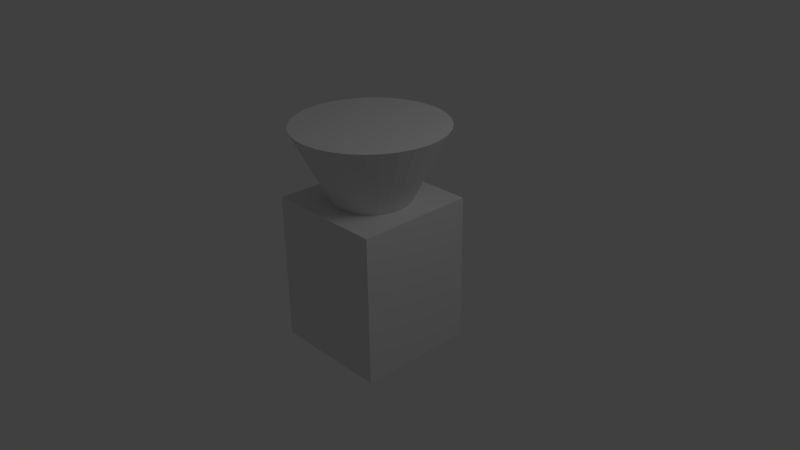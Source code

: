 # Source: camera.blend  (saved by Blender 2.62.0; exported with 4.5.12 LTS)
import bpy
from mathutils import Matrix  # noqa: F401  (used for matrix-valued properties, if any)

bpy.ops.wm.read_factory_settings(use_empty=True)
scene = bpy.context.scene
scene.name = 'Scene'

# ---- collections
col_collection_1 = bpy.data.collections.new('Collection 1'); scene.collection.children.link(col_collection_1)

# ---- materials (node trees are filled in below, after node groups)
mat_material = bpy.data.materials.new('Material')
mat_material.alpha_threshold = 0.0
mat_material.use_transparent_shadow = False
mat_material.roughness = 0.5
mat_material.line_color = (0.0, 0.0, 0.0, 1.0)

# ---- material node trees

# ---- world
world_world = bpy.data.worlds.new('World'); scene.world = world_world
world_world.color = (0.05088, 0.05088, 0.05088)
world_world.use_sun_shadow = False
world_world.sun_shadow_jitter_overblur = 0.0
world_world.cycles.sampling_method = 'MANUAL'
world_world.cycles.sample_map_resolution = 256

# ---- cameras
cam_camera = bpy.data.cameras.new('Camera')
cam_camera.clip_end = 100.0
cam_camera.lens = 35.0
cam_camera.sensor_width = 32.0
cam_camera.sensor_height = 18.0
cam_camera.ortho_scale = 7.314
cam_camera.dof.focus_distance = 0.0
cam_camera.dof.aperture_fstop = 128.0

# ---- lights
light_lamp = bpy.data.lights.new('Lamp', 'POINT')
light_lamp.transmission_factor = 0.0
light_lamp.cutoff_distance = 30.0
light_lamp.energy = 100.0
light_lamp.shadow_buffer_clip_start = 1.001
light_lamp.shadow_soft_size = 1.0
light_lamp.shadow_maximum_resolution = 0.006
light_lamp.use_absolute_resolution = True
light_lamp.cycles.use_multiple_importance_sampling = False

# ---- meshes
me_cube = bpy.data.meshes.new('Cube')
me_cube.from_pydata([(0.0, 1.25, 1.972), (0.2439, 1.226, 1.972), (0.4784, 1.155, 1.972), (0.6945, 1.039, 1.972), (0.8839, 0.8839, 1.972), (1.039, 0.6945, 1.972), (1.155, 0.4784, 1.972), (1.226, 0.2439, 1.972), (1.25, 9.437e-08, 1.972), (1.226, -0.2439, 1.972), (1.155, -0.4784, 1.972), (1.039, -0.6945, 1.972), (0.8839, -0.8839, 1.972), (0.6945, -1.039, 1.972), (0.4784, -1.155, 1.972), (0.2439, -1.226, 1.972), (-4.073e-07, -1.25, 1.972), (-0.2439, -1.226, 1.972), (-0.4784, -1.155, 1.972), (-0.6945, -1.039, 1.972), (-0.8839, -0.8839, 1.972), (-1.039, -0.6945, 1.972), (-1.155, -0.4784, 1.972), (-1.226, -0.2439, 1.972), (-1.25, 1.207e-06, 1.972), (-1.226, 0.2439, 1.972), (-1.155, 0.4784, 1.972), (-1.039, 0.6945, 1.972), (-0.8839, 0.8839, 1.972), (-0.6945, 1.039, 1.972), (-0.4784, 1.155, 1.972), (-0.2439, 1.226, 1.972), (0.0, 0.0, -0.02785), (0.0, 0.0, 1.972), (1.0, 1.0, -1.0), (1.0, -1.0, -1.0), (-1.0, -1.0, -1.0), (-1.0, 1.0, -1.0), (1.0, 1.0, 1.0), (1.0, -1.0, 1.0), (-1.0, -1.0, 1.0), (-1.0, 1.0, 1.0)], [], [(1, 0, 32), (32, 2, 1), (32, 3, 2), (32, 4, 3), (32, 5, 4), (32, 6, 5), (32, 7, 6), (32, 8, 7), (32, 9, 8), (32, 10, 9), (32, 11, 10), (32, 12, 11), (32, 13, 12), (32, 14, 13), (32, 15, 14), (32, 16, 15), (32, 17, 16), (32, 18, 17), (32, 19, 18), (32, 20, 19), (32, 21, 20), (32, 22, 21), (32, 23, 22), (32, 24, 23), (32, 25, 24), (32, 26, 25), (32, 27, 26), (32, 28, 27), (32, 29, 28), (32, 30, 29), (32, 31, 30), (32, 0, 31), (33, 0, 1), (33, 1, 2), (33, 2, 3), (33, 3, 4), (33, 4, 5), (33, 5, 6), (33, 6, 7), (33, 7, 8), (33, 8, 9), (33, 9, 10), (33, 10, 11), (33, 11, 12), (33, 12, 13), (33, 13, 14), (33, 14, 15), (33, 15, 16), (33, 16, 17), (33, 17, 18), (33, 18, 19), (33, 19, 20), (33, 20, 21), (33, 21, 22), (33, 22, 23), (33, 23, 24), (33, 24, 25), (33, 25, 26), (33, 26, 27), (33, 27, 28), (33, 28, 29), (33, 29, 30), (33, 30, 31), (31, 0, 33), (34, 35, 36, 37), (38, 41, 40, 39), (34, 38, 39, 35), (35, 39, 40, 36), (36, 40, 41, 37), (38, 34, 37, 41)])
me_cube.materials.append(mat_material)
me_cube.use_remesh_preserve_volume = False
me_cube.use_remesh_preserve_attributes = False
me_cube.use_mirror_vertex_groups = False
me_cube.update()

# ---- objects
ob_cube = bpy.data.objects.new('Cube', me_cube)
ob_lamp = bpy.data.objects.new('Lamp', light_lamp)
ob_camera = bpy.data.objects.new('Camera', cam_camera)

# ---- transforms, parenting, visibility, modifiers, constraints
ob_cube.location = (0.0, 0.0, -0.2009)
ob_cube.scale = (0.8, 0.8, 1.0)
ob_cube.lock_rotations_4d = False
ob_cube.empty_display_type = 'ARROWS'
ob_cube.lineart.crease_threshold = 0.0
ob_lamp.location = (4.076, 1.005, 5.904)
ob_lamp.rotation_euler = (0.6503, 0.05522, 1.866)
ob_lamp.lock_rotations_4d = False
ob_lamp.empty_display_type = 'ARROWS'
ob_lamp.color = (0.0, 0.0, 0.0, 0.0)
ob_lamp.lineart.crease_threshold = 0.0
ob_camera.location = (7.481, -6.508, 5.344)
ob_camera.rotation_euler = (1.109, 0.01082, 0.8149)
ob_camera.lock_rotations_4d = False
ob_camera.empty_display_type = 'ARROWS'
ob_camera.color = (0.0, 0.0, 0.0, 0.0)
ob_camera.display_type = 'WIRE'
ob_camera.lineart.crease_threshold = 0.0

# ---- collection membership
col_collection_1.objects.link(ob_cube)
col_collection_1.objects.link(ob_lamp)
col_collection_1.objects.link(ob_camera)

# ---- scene / render settings (as saved in the file)
scene.camera = ob_camera
scene.frame_start = 1; scene.frame_end = 250; scene.frame_set(1)
scene.render.engine = 'BLENDER_EEVEE_NEXT'
scene.render.image_settings.color_mode = 'RGB'
scene.render.image_settings.compression = 90
scene.render.resolution_percentage = 50
scene.render.dither_intensity = 0.0
scene.render.bake_margin = 2
scene.render.bake_bias = 0.0
scene.cycles.use_denoising = False
scene.cycles.samples = 10
scene.cycles.sampling_pattern = 'TABULATED_SOBOL'
scene.cycles.light_sampling_threshold = 0.0
scene.cycles.use_adaptive_sampling = False
scene.cycles.use_light_tree = False
scene.cycles.blur_glossy = 0.0
scene.cycles.volume_bounces = 1
scene.cycles.pixel_filter_type = 'GAUSSIAN'
scene.cycles.sample_clamp_indirect = 0.0
scene.view_settings.view_transform = 'Standard'
bpy.context.view_layer.update()
